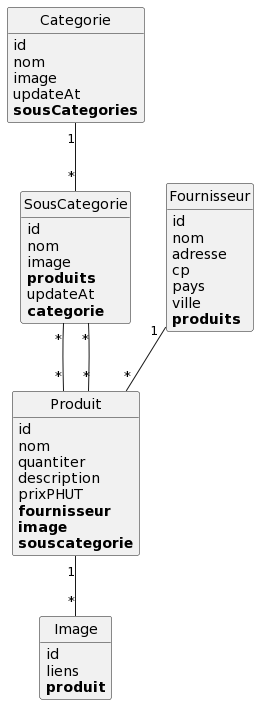

The diagram above was rendered by PlantUML. Its source (embedded in the PNG):
@startuml
class Categorie {
	id
	nom
	image
	updateAt
	**sousCategories**
}

class Fournisseur {
	id
	nom
	adresse
	cp
	pays
	ville
	**produits**
}

class Image {
	id
	liens
	**produit**
}

class Produit {
	id
	nom
	quantiter
	description
	prixPHUT
	**fournisseur**
	**image**
	**souscategorie**
}

class SousCategorie {
	id
	nom
	image
	**produits**
	updateAt
	**categorie**
}

Categorie "1"--"*" SousCategorie
Fournisseur "1"--"*" Produit
Produit "1"--"*" Image
Produit "*"--"*" SousCategorie
SousCategorie "*"--"*" Produit


hide methods
hide circle
@enduml